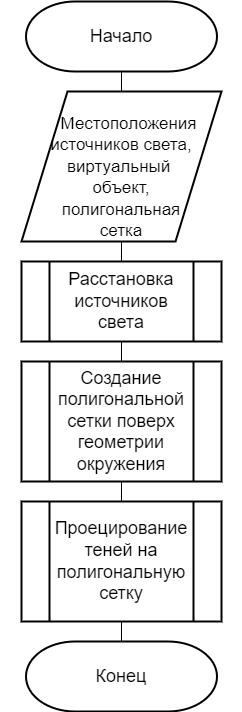

The diagram above was exported from draw.io. Its source (the exported page's mxGraphModel, read from the mxfile embedded in the PNG):
<mxGraphModel dx="2053" dy="1188" grid="1" gridSize="10" guides="1" tooltips="1" connect="1" arrows="1" fold="1" page="1" pageScale="1" pageWidth="827" pageHeight="1169" math="0" shadow="0">
  <root>
    <mxCell id="0" />
    <mxCell id="1" parent="0" />
    <mxCell id="NfnfCwqI7M4uG_9BYdU6-4" style="edgeStyle=orthogonalEdgeStyle;rounded=0;orthogonalLoop=1;jettySize=auto;html=1;exitX=0.5;exitY=1;exitDx=0;exitDy=0;exitPerimeter=0;entryX=0.5;entryY=0;entryDx=0;entryDy=0;endArrow=none;endFill=0;" parent="1" source="NfnfCwqI7M4uG_9BYdU6-1" target="NfnfCwqI7M4uG_9BYdU6-3" edge="1">
      <mxGeometry relative="1" as="geometry" />
    </mxCell>
    <mxCell id="NfnfCwqI7M4uG_9BYdU6-1" value="Начало" style="strokeWidth=2;html=1;shape=stencil(xVVNb4MwDP01HJmAaFV7nFh37GWTdnapC1FDgpysH/9+gYBaSukgl0kc8DO85+fYSsBSXUCFQRJJKDFg70GSfCGVXIJRZAObKRy8iFx4cuFq6ULQFWbGYUcgDluBLqMNqQOe+M60DFwWSNzUWbYOojf7Tf2wNFNSWhKupO5lbvKWDLi0/0ZnRxa9vDqZSxu7qLIKJRqkHno1t3FAkHx4K8XTlD49lPqOOt2/lL7nK8V+Smuf7sX3YvHEDm48jD2QW64mHpiXXMc+351XMwdyk92NyLHUImMLyNItZIec1I/cPSyygnq5B4kuXaojXqtnd/P9zH/HILi8YVgs5zMAZfaFWobuH7r0azqHcOY6JGWgbkOPXwDlGFqecC8g76X0CbG6gduzf1zuwsPxXc+mUfyjZZ8zzoTS+GQTLD6YswYdGU6W7hXhk6ndcyHc7TS2EAOCBnV3ZQP8Ag==);whiteSpace=wrap;fontSize=18;" parent="1" vertex="1">
      <mxGeometry x="294" y="60" width="240" height="70" as="geometry" />
    </mxCell>
    <mxCell id="NfnfCwqI7M4uG_9BYdU6-2" value="Конец" style="strokeWidth=2;html=1;shape=stencil(xVVNb4MwDP01HJmAaFV7nFh37GWTdnapC1FDgpysH/9+gYBaSukgl0kc8DO85+fYSsBSXUCFQRJJKDFg70GSfCGVXIJRZAObKRy8iFx4cuFq6ULQFWbGYUcgDluBLqMNqQOe+M60DFwWSNzUWbYOojf7Tf2wNFNSWhKupO5lbvKWDLi0/0ZnRxa9vDqZSxu7qLIKJRqkHno1t3FAkHx4K8XTlD49lPqOOt2/lL7nK8V+Smuf7sX3YvHEDm48jD2QW64mHpiXXMc+351XMwdyk92NyLHUImMLyNItZIec1I/cPSyygnq5B4kuXaojXqtnd/P9zH/HILi8YVgs5zMAZfaFWobuH7r0azqHcOY6JGWgbkOPXwDlGFqecC8g76X0CbG6gduzf1zuwsPxXc+mUfyjZZ8zzoTS+GQTLD6YswYdGU6W7hXhk6ndcyHc7TS2EAOCBnV3ZQP8Ag==);whiteSpace=wrap;fontSize=18;" parent="1" vertex="1">
      <mxGeometry x="294" y="700" width="240" height="70" as="geometry" />
    </mxCell>
    <mxCell id="NfnfCwqI7M4uG_9BYdU6-6" style="edgeStyle=orthogonalEdgeStyle;rounded=0;orthogonalLoop=1;jettySize=auto;html=1;exitX=0.5;exitY=1;exitDx=0;exitDy=0;entryX=0.5;entryY=0;entryDx=0;entryDy=0;endArrow=none;endFill=0;" parent="1" source="NfnfCwqI7M4uG_9BYdU6-3" target="NfnfCwqI7M4uG_9BYdU6-5" edge="1">
      <mxGeometry relative="1" as="geometry" />
    </mxCell>
    <mxCell id="NfnfCwqI7M4uG_9BYdU6-3" value="&amp;nbsp; &amp;nbsp;&lt;br&gt;&amp;nbsp; &amp;nbsp;&lt;font style=&quot;font-size: 17px;&quot;&gt;Местоположения источников света, &lt;br&gt;виртуальный&amp;nbsp;&lt;br style=&quot;&quot;&gt;объект,&lt;br&gt;полигональная &lt;br&gt;сетка&lt;/font&gt;" style="shape=parallelogram;html=1;strokeWidth=2;perimeter=parallelogramPerimeter;whiteSpace=wrap;rounded=0;arcSize=12;size=0.23;fontSize=18;" parent="1" vertex="1">
      <mxGeometry x="314" y="150" width="200" height="150" as="geometry" />
    </mxCell>
    <mxCell id="K0kghuxN1c0IH0AHAOEF-2" style="edgeStyle=orthogonalEdgeStyle;rounded=0;orthogonalLoop=1;jettySize=auto;html=1;exitX=0.5;exitY=1;exitDx=0;exitDy=0;entryX=0.5;entryY=0;entryDx=0;entryDy=0;endArrow=none;endFill=0;" parent="1" source="NfnfCwqI7M4uG_9BYdU6-5" target="K0kghuxN1c0IH0AHAOEF-1" edge="1">
      <mxGeometry relative="1" as="geometry" />
    </mxCell>
    <mxCell id="NfnfCwqI7M4uG_9BYdU6-5" value="Расстановка источников света" style="verticalLabelPosition=middle;verticalAlign=middle;html=1;shape=process;whiteSpace=wrap;rounded=0;size=0.14;arcSize=6;strokeWidth=2;labelPosition=center;align=center;fontSize=18;" parent="1" vertex="1">
      <mxGeometry x="314" y="320" width="200" height="80" as="geometry" />
    </mxCell>
    <mxCell id="RFaks0RIF3I8DeN4R_xP-2" style="edgeStyle=orthogonalEdgeStyle;rounded=0;orthogonalLoop=1;jettySize=auto;html=1;exitX=0.5;exitY=1;exitDx=0;exitDy=0;entryX=0.5;entryY=0;entryDx=0;entryDy=0;endArrow=none;endFill=0;" parent="1" source="K0kghuxN1c0IH0AHAOEF-1" target="RFaks0RIF3I8DeN4R_xP-1" edge="1">
      <mxGeometry relative="1" as="geometry" />
    </mxCell>
    <mxCell id="K0kghuxN1c0IH0AHAOEF-1" value="Создание полигональной сетки поверх геометрии окружения" style="verticalLabelPosition=middle;verticalAlign=middle;html=1;shape=process;whiteSpace=wrap;rounded=0;size=0.14;arcSize=6;strokeWidth=2;labelPosition=center;align=center;fontSize=18;" parent="1" vertex="1">
      <mxGeometry x="314" y="420" width="200" height="120" as="geometry" />
    </mxCell>
    <mxCell id="p4UdjsmB2dAnfhLFrH6H-3" style="edgeStyle=orthogonalEdgeStyle;rounded=0;orthogonalLoop=1;jettySize=auto;html=1;exitX=0.5;exitY=1;exitDx=0;exitDy=0;entryX=0.5;entryY=0;entryDx=0;entryDy=0;entryPerimeter=0;endArrow=none;endFill=0;" parent="1" source="RFaks0RIF3I8DeN4R_xP-1" target="NfnfCwqI7M4uG_9BYdU6-2" edge="1">
      <mxGeometry relative="1" as="geometry" />
    </mxCell>
    <mxCell id="RFaks0RIF3I8DeN4R_xP-1" value="Проецирование теней на полигональную сетку" style="verticalLabelPosition=middle;verticalAlign=middle;html=1;shape=process;whiteSpace=wrap;rounded=0;size=0.14;arcSize=6;strokeWidth=2;labelPosition=center;align=center;fontSize=18;" parent="1" vertex="1">
      <mxGeometry x="314" y="560" width="200" height="120" as="geometry" />
    </mxCell>
  </root>
</mxGraphModel>